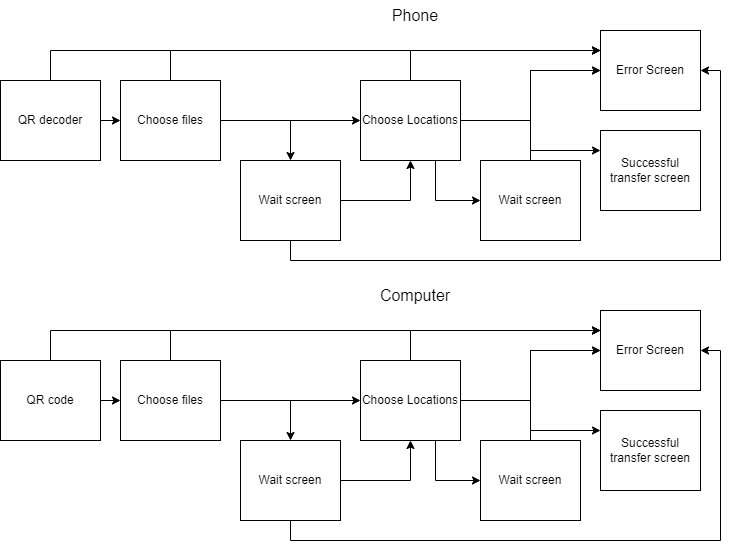

The diagram above was exported from draw.io. Its source (the exported page's mxGraphModel, read from the mxfile embedded in the PNG):
<mxGraphModel dx="1502" dy="575" grid="1" gridSize="10" guides="1" tooltips="1" connect="1" arrows="1" fold="1" page="1" pageScale="1" pageWidth="850" pageHeight="1100" math="0" shadow="0">
  <root>
    <mxCell id="0" />
    <mxCell id="1" parent="0" />
    <mxCell id="SERLEuLSLTTkF7K2cQFx-9" style="edgeStyle=orthogonalEdgeStyle;rounded=0;orthogonalLoop=1;jettySize=auto;html=1;exitX=1;exitY=0.5;exitDx=0;exitDy=0;entryX=0;entryY=0.5;entryDx=0;entryDy=0;" edge="1" parent="1" source="SERLEuLSLTTkF7K2cQFx-2" target="SERLEuLSLTTkF7K2cQFx-5">
      <mxGeometry relative="1" as="geometry" />
    </mxCell>
    <mxCell id="SERLEuLSLTTkF7K2cQFx-34" style="edgeStyle=orthogonalEdgeStyle;rounded=0;orthogonalLoop=1;jettySize=auto;html=1;exitX=0.5;exitY=0;exitDx=0;exitDy=0;entryX=0;entryY=0.25;entryDx=0;entryDy=0;" edge="1" parent="1" source="SERLEuLSLTTkF7K2cQFx-2" target="SERLEuLSLTTkF7K2cQFx-24">
      <mxGeometry relative="1" as="geometry" />
    </mxCell>
    <mxCell id="SERLEuLSLTTkF7K2cQFx-2" value="QR decoder" style="rounded=0;whiteSpace=wrap;html=1;" vertex="1" parent="1">
      <mxGeometry x="10" y="120" width="100" height="80" as="geometry" />
    </mxCell>
    <mxCell id="SERLEuLSLTTkF7K2cQFx-3" value="&lt;font style=&quot;font-size: 16px;&quot;&gt;Phone&lt;/font&gt;" style="text;html=1;strokeColor=none;fillColor=none;align=center;verticalAlign=middle;whiteSpace=wrap;rounded=0;" vertex="1" parent="1">
      <mxGeometry x="395" y="40" width="60" height="30" as="geometry" />
    </mxCell>
    <mxCell id="SERLEuLSLTTkF7K2cQFx-11" style="edgeStyle=orthogonalEdgeStyle;rounded=0;orthogonalLoop=1;jettySize=auto;html=1;exitX=1;exitY=0.5;exitDx=0;exitDy=0;entryX=0;entryY=0.5;entryDx=0;entryDy=0;" edge="1" parent="1" source="SERLEuLSLTTkF7K2cQFx-5" target="SERLEuLSLTTkF7K2cQFx-10">
      <mxGeometry relative="1" as="geometry" />
    </mxCell>
    <mxCell id="SERLEuLSLTTkF7K2cQFx-22" style="edgeStyle=orthogonalEdgeStyle;rounded=0;orthogonalLoop=1;jettySize=auto;html=1;exitX=1;exitY=0.5;exitDx=0;exitDy=0;entryX=0.5;entryY=0;entryDx=0;entryDy=0;" edge="1" parent="1" source="SERLEuLSLTTkF7K2cQFx-5" target="SERLEuLSLTTkF7K2cQFx-6">
      <mxGeometry relative="1" as="geometry" />
    </mxCell>
    <mxCell id="SERLEuLSLTTkF7K2cQFx-35" style="edgeStyle=orthogonalEdgeStyle;rounded=0;orthogonalLoop=1;jettySize=auto;html=1;exitX=0.5;exitY=0;exitDx=0;exitDy=0;entryX=0;entryY=0.25;entryDx=0;entryDy=0;" edge="1" parent="1" source="SERLEuLSLTTkF7K2cQFx-5" target="SERLEuLSLTTkF7K2cQFx-24">
      <mxGeometry relative="1" as="geometry" />
    </mxCell>
    <mxCell id="SERLEuLSLTTkF7K2cQFx-5" value="Choose files" style="rounded=0;whiteSpace=wrap;html=1;" vertex="1" parent="1">
      <mxGeometry x="130" y="120" width="100" height="80" as="geometry" />
    </mxCell>
    <mxCell id="SERLEuLSLTTkF7K2cQFx-13" style="edgeStyle=orthogonalEdgeStyle;rounded=0;orthogonalLoop=1;jettySize=auto;html=1;exitX=1;exitY=0.5;exitDx=0;exitDy=0;entryX=0.5;entryY=1;entryDx=0;entryDy=0;" edge="1" parent="1" source="SERLEuLSLTTkF7K2cQFx-6" target="SERLEuLSLTTkF7K2cQFx-10">
      <mxGeometry relative="1" as="geometry" />
    </mxCell>
    <mxCell id="SERLEuLSLTTkF7K2cQFx-36" style="edgeStyle=orthogonalEdgeStyle;rounded=0;orthogonalLoop=1;jettySize=auto;html=1;exitX=0.5;exitY=1;exitDx=0;exitDy=0;entryX=1;entryY=0.5;entryDx=0;entryDy=0;" edge="1" parent="1" source="SERLEuLSLTTkF7K2cQFx-6" target="SERLEuLSLTTkF7K2cQFx-24">
      <mxGeometry relative="1" as="geometry" />
    </mxCell>
    <mxCell id="SERLEuLSLTTkF7K2cQFx-6" value="Wait screen" style="rounded=0;whiteSpace=wrap;html=1;" vertex="1" parent="1">
      <mxGeometry x="250" y="200" width="100" height="80" as="geometry" />
    </mxCell>
    <mxCell id="SERLEuLSLTTkF7K2cQFx-21" style="edgeStyle=orthogonalEdgeStyle;rounded=0;orthogonalLoop=1;jettySize=auto;html=1;exitX=1;exitY=0.5;exitDx=0;exitDy=0;" edge="1" parent="1" source="SERLEuLSLTTkF7K2cQFx-10">
      <mxGeometry relative="1" as="geometry">
        <mxPoint x="470" y="160" as="targetPoint" />
      </mxGeometry>
    </mxCell>
    <mxCell id="SERLEuLSLTTkF7K2cQFx-26" style="edgeStyle=orthogonalEdgeStyle;rounded=0;orthogonalLoop=1;jettySize=auto;html=1;exitX=1;exitY=0.5;exitDx=0;exitDy=0;entryX=0;entryY=0.5;entryDx=0;entryDy=0;" edge="1" parent="1" source="SERLEuLSLTTkF7K2cQFx-10" target="SERLEuLSLTTkF7K2cQFx-24">
      <mxGeometry relative="1" as="geometry" />
    </mxCell>
    <mxCell id="SERLEuLSLTTkF7K2cQFx-28" style="edgeStyle=orthogonalEdgeStyle;rounded=0;orthogonalLoop=1;jettySize=auto;html=1;exitX=0.75;exitY=1;exitDx=0;exitDy=0;entryX=0;entryY=0.5;entryDx=0;entryDy=0;" edge="1" parent="1" source="SERLEuLSLTTkF7K2cQFx-10" target="SERLEuLSLTTkF7K2cQFx-18">
      <mxGeometry relative="1" as="geometry" />
    </mxCell>
    <mxCell id="SERLEuLSLTTkF7K2cQFx-32" style="edgeStyle=orthogonalEdgeStyle;rounded=0;orthogonalLoop=1;jettySize=auto;html=1;exitX=1;exitY=0.5;exitDx=0;exitDy=0;entryX=0;entryY=0.25;entryDx=0;entryDy=0;" edge="1" parent="1" source="SERLEuLSLTTkF7K2cQFx-10" target="SERLEuLSLTTkF7K2cQFx-25">
      <mxGeometry relative="1" as="geometry" />
    </mxCell>
    <mxCell id="SERLEuLSLTTkF7K2cQFx-37" style="edgeStyle=orthogonalEdgeStyle;rounded=0;orthogonalLoop=1;jettySize=auto;html=1;exitX=0.5;exitY=0;exitDx=0;exitDy=0;entryX=0;entryY=0.25;entryDx=0;entryDy=0;" edge="1" parent="1" source="SERLEuLSLTTkF7K2cQFx-10" target="SERLEuLSLTTkF7K2cQFx-24">
      <mxGeometry relative="1" as="geometry" />
    </mxCell>
    <mxCell id="SERLEuLSLTTkF7K2cQFx-10" value="Choose Locations" style="whiteSpace=wrap;html=1;" vertex="1" parent="1">
      <mxGeometry x="370" y="120" width="100" height="80" as="geometry" />
    </mxCell>
    <mxCell id="SERLEuLSLTTkF7K2cQFx-29" style="edgeStyle=orthogonalEdgeStyle;rounded=0;orthogonalLoop=1;jettySize=auto;html=1;exitX=0.5;exitY=0;exitDx=0;exitDy=0;entryX=0;entryY=0.5;entryDx=0;entryDy=0;" edge="1" parent="1" source="SERLEuLSLTTkF7K2cQFx-18" target="SERLEuLSLTTkF7K2cQFx-24">
      <mxGeometry relative="1" as="geometry" />
    </mxCell>
    <mxCell id="SERLEuLSLTTkF7K2cQFx-18" value="Wait screen" style="whiteSpace=wrap;html=1;" vertex="1" parent="1">
      <mxGeometry x="490" y="200" width="100" height="80" as="geometry" />
    </mxCell>
    <mxCell id="SERLEuLSLTTkF7K2cQFx-24" value="Error Screen" style="whiteSpace=wrap;html=1;" vertex="1" parent="1">
      <mxGeometry x="610" y="70" width="100" height="80" as="geometry" />
    </mxCell>
    <mxCell id="SERLEuLSLTTkF7K2cQFx-25" value="Successful transfer screen" style="whiteSpace=wrap;html=1;" vertex="1" parent="1">
      <mxGeometry x="610" y="170" width="100" height="80" as="geometry" />
    </mxCell>
    <mxCell id="SERLEuLSLTTkF7K2cQFx-39" style="edgeStyle=orthogonalEdgeStyle;rounded=0;orthogonalLoop=1;jettySize=auto;html=1;exitX=1;exitY=0.5;exitDx=0;exitDy=0;entryX=0;entryY=0.5;entryDx=0;entryDy=0;" edge="1" parent="1" source="SERLEuLSLTTkF7K2cQFx-41" target="SERLEuLSLTTkF7K2cQFx-46">
      <mxGeometry relative="1" as="geometry" />
    </mxCell>
    <mxCell id="SERLEuLSLTTkF7K2cQFx-40" style="edgeStyle=orthogonalEdgeStyle;rounded=0;orthogonalLoop=1;jettySize=auto;html=1;exitX=0.5;exitY=0;exitDx=0;exitDy=0;entryX=0;entryY=0.25;entryDx=0;entryDy=0;" edge="1" parent="1" source="SERLEuLSLTTkF7K2cQFx-41" target="SERLEuLSLTTkF7K2cQFx-58">
      <mxGeometry relative="1" as="geometry" />
    </mxCell>
    <mxCell id="SERLEuLSLTTkF7K2cQFx-41" value="QR code" style="rounded=0;whiteSpace=wrap;html=1;" vertex="1" parent="1">
      <mxGeometry x="10" y="400" width="100" height="80" as="geometry" />
    </mxCell>
    <mxCell id="SERLEuLSLTTkF7K2cQFx-42" value="&lt;font style=&quot;font-size: 16px;&quot;&gt;Computer&lt;/font&gt;" style="text;html=1;strokeColor=none;fillColor=none;align=center;verticalAlign=middle;whiteSpace=wrap;rounded=0;" vertex="1" parent="1">
      <mxGeometry x="395" y="320" width="60" height="30" as="geometry" />
    </mxCell>
    <mxCell id="SERLEuLSLTTkF7K2cQFx-43" style="edgeStyle=orthogonalEdgeStyle;rounded=0;orthogonalLoop=1;jettySize=auto;html=1;exitX=1;exitY=0.5;exitDx=0;exitDy=0;entryX=0;entryY=0.5;entryDx=0;entryDy=0;" edge="1" parent="1" source="SERLEuLSLTTkF7K2cQFx-46" target="SERLEuLSLTTkF7K2cQFx-55">
      <mxGeometry relative="1" as="geometry" />
    </mxCell>
    <mxCell id="SERLEuLSLTTkF7K2cQFx-44" style="edgeStyle=orthogonalEdgeStyle;rounded=0;orthogonalLoop=1;jettySize=auto;html=1;exitX=1;exitY=0.5;exitDx=0;exitDy=0;entryX=0.5;entryY=0;entryDx=0;entryDy=0;" edge="1" parent="1" source="SERLEuLSLTTkF7K2cQFx-46" target="SERLEuLSLTTkF7K2cQFx-49">
      <mxGeometry relative="1" as="geometry" />
    </mxCell>
    <mxCell id="SERLEuLSLTTkF7K2cQFx-45" style="edgeStyle=orthogonalEdgeStyle;rounded=0;orthogonalLoop=1;jettySize=auto;html=1;exitX=0.5;exitY=0;exitDx=0;exitDy=0;entryX=0;entryY=0.25;entryDx=0;entryDy=0;" edge="1" parent="1" source="SERLEuLSLTTkF7K2cQFx-46" target="SERLEuLSLTTkF7K2cQFx-58">
      <mxGeometry relative="1" as="geometry" />
    </mxCell>
    <mxCell id="SERLEuLSLTTkF7K2cQFx-46" value="Choose files" style="rounded=0;whiteSpace=wrap;html=1;" vertex="1" parent="1">
      <mxGeometry x="130" y="400" width="100" height="80" as="geometry" />
    </mxCell>
    <mxCell id="SERLEuLSLTTkF7K2cQFx-47" style="edgeStyle=orthogonalEdgeStyle;rounded=0;orthogonalLoop=1;jettySize=auto;html=1;exitX=1;exitY=0.5;exitDx=0;exitDy=0;entryX=0.5;entryY=1;entryDx=0;entryDy=0;" edge="1" parent="1" source="SERLEuLSLTTkF7K2cQFx-49" target="SERLEuLSLTTkF7K2cQFx-55">
      <mxGeometry relative="1" as="geometry" />
    </mxCell>
    <mxCell id="SERLEuLSLTTkF7K2cQFx-48" style="edgeStyle=orthogonalEdgeStyle;rounded=0;orthogonalLoop=1;jettySize=auto;html=1;exitX=0.5;exitY=1;exitDx=0;exitDy=0;entryX=1;entryY=0.5;entryDx=0;entryDy=0;" edge="1" parent="1" source="SERLEuLSLTTkF7K2cQFx-49" target="SERLEuLSLTTkF7K2cQFx-58">
      <mxGeometry relative="1" as="geometry" />
    </mxCell>
    <mxCell id="SERLEuLSLTTkF7K2cQFx-49" value="Wait screen" style="rounded=0;whiteSpace=wrap;html=1;" vertex="1" parent="1">
      <mxGeometry x="250" y="480" width="100" height="80" as="geometry" />
    </mxCell>
    <mxCell id="SERLEuLSLTTkF7K2cQFx-50" style="edgeStyle=orthogonalEdgeStyle;rounded=0;orthogonalLoop=1;jettySize=auto;html=1;exitX=1;exitY=0.5;exitDx=0;exitDy=0;" edge="1" parent="1" source="SERLEuLSLTTkF7K2cQFx-55">
      <mxGeometry relative="1" as="geometry">
        <mxPoint x="470" y="440" as="targetPoint" />
      </mxGeometry>
    </mxCell>
    <mxCell id="SERLEuLSLTTkF7K2cQFx-51" style="edgeStyle=orthogonalEdgeStyle;rounded=0;orthogonalLoop=1;jettySize=auto;html=1;exitX=1;exitY=0.5;exitDx=0;exitDy=0;entryX=0;entryY=0.5;entryDx=0;entryDy=0;" edge="1" parent="1" source="SERLEuLSLTTkF7K2cQFx-55" target="SERLEuLSLTTkF7K2cQFx-58">
      <mxGeometry relative="1" as="geometry" />
    </mxCell>
    <mxCell id="SERLEuLSLTTkF7K2cQFx-52" style="edgeStyle=orthogonalEdgeStyle;rounded=0;orthogonalLoop=1;jettySize=auto;html=1;exitX=0.75;exitY=1;exitDx=0;exitDy=0;entryX=0;entryY=0.5;entryDx=0;entryDy=0;" edge="1" parent="1" source="SERLEuLSLTTkF7K2cQFx-55" target="SERLEuLSLTTkF7K2cQFx-57">
      <mxGeometry relative="1" as="geometry" />
    </mxCell>
    <mxCell id="SERLEuLSLTTkF7K2cQFx-53" style="edgeStyle=orthogonalEdgeStyle;rounded=0;orthogonalLoop=1;jettySize=auto;html=1;exitX=1;exitY=0.5;exitDx=0;exitDy=0;entryX=0;entryY=0.25;entryDx=0;entryDy=0;" edge="1" parent="1" source="SERLEuLSLTTkF7K2cQFx-55" target="SERLEuLSLTTkF7K2cQFx-59">
      <mxGeometry relative="1" as="geometry" />
    </mxCell>
    <mxCell id="SERLEuLSLTTkF7K2cQFx-54" style="edgeStyle=orthogonalEdgeStyle;rounded=0;orthogonalLoop=1;jettySize=auto;html=1;exitX=0.5;exitY=0;exitDx=0;exitDy=0;entryX=0;entryY=0.25;entryDx=0;entryDy=0;" edge="1" parent="1" source="SERLEuLSLTTkF7K2cQFx-55" target="SERLEuLSLTTkF7K2cQFx-58">
      <mxGeometry relative="1" as="geometry" />
    </mxCell>
    <mxCell id="SERLEuLSLTTkF7K2cQFx-55" value="Choose Locations" style="whiteSpace=wrap;html=1;" vertex="1" parent="1">
      <mxGeometry x="370" y="400" width="100" height="80" as="geometry" />
    </mxCell>
    <mxCell id="SERLEuLSLTTkF7K2cQFx-56" style="edgeStyle=orthogonalEdgeStyle;rounded=0;orthogonalLoop=1;jettySize=auto;html=1;exitX=0.5;exitY=0;exitDx=0;exitDy=0;entryX=0;entryY=0.5;entryDx=0;entryDy=0;" edge="1" parent="1" source="SERLEuLSLTTkF7K2cQFx-57" target="SERLEuLSLTTkF7K2cQFx-58">
      <mxGeometry relative="1" as="geometry" />
    </mxCell>
    <mxCell id="SERLEuLSLTTkF7K2cQFx-57" value="Wait screen" style="whiteSpace=wrap;html=1;" vertex="1" parent="1">
      <mxGeometry x="490" y="480" width="100" height="80" as="geometry" />
    </mxCell>
    <mxCell id="SERLEuLSLTTkF7K2cQFx-58" value="Error Screen" style="whiteSpace=wrap;html=1;" vertex="1" parent="1">
      <mxGeometry x="610" y="350" width="100" height="80" as="geometry" />
    </mxCell>
    <mxCell id="SERLEuLSLTTkF7K2cQFx-59" value="Successful transfer screen" style="whiteSpace=wrap;html=1;" vertex="1" parent="1">
      <mxGeometry x="610" y="450" width="100" height="80" as="geometry" />
    </mxCell>
  </root>
</mxGraphModel>